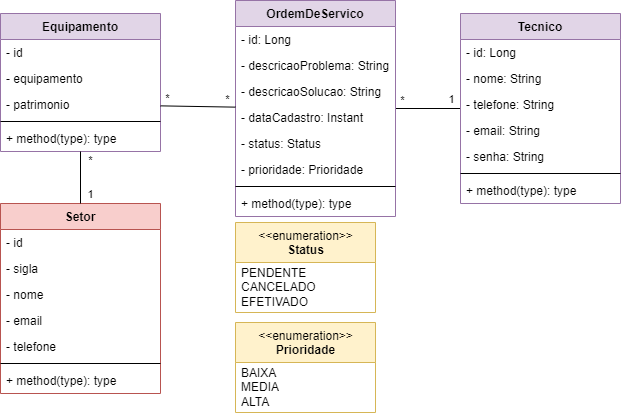

The diagram above was exported from draw.io. Its source (the exported page's mxGraphModel, read from the mxfile embedded in the PNG):
<mxGraphModel dx="989" dy="1707" grid="1" gridSize="10" guides="1" tooltips="1" connect="1" arrows="1" fold="1" page="1" pageScale="1" pageWidth="827" pageHeight="1169" math="0" shadow="0">
  <root>
    <mxCell id="0" />
    <mxCell id="1" parent="0" />
    <mxCell id="2" value="Equipamento" style="swimlane;fontStyle=1;align=center;verticalAlign=top;childLayout=stackLayout;horizontal=1;startSize=26;horizontalStack=0;resizeParent=1;resizeParentMax=0;resizeLast=0;collapsible=1;marginBottom=0;fillColor=#e1d5e7;strokeColor=#9673a6;" vertex="1" parent="1">
      <mxGeometry x="130" y="-499" width="160" height="138" as="geometry" />
    </mxCell>
    <mxCell id="3" value="- id" style="text;strokeColor=none;fillColor=none;align=left;verticalAlign=top;spacingLeft=4;spacingRight=4;overflow=hidden;rotatable=0;points=[[0,0.5],[1,0.5]];portConstraint=eastwest;" vertex="1" parent="2">
      <mxGeometry y="26" width="160" height="26" as="geometry" />
    </mxCell>
    <mxCell id="4" value="- equipamento" style="text;strokeColor=none;fillColor=none;align=left;verticalAlign=top;spacingLeft=4;spacingRight=4;overflow=hidden;rotatable=0;points=[[0,0.5],[1,0.5]];portConstraint=eastwest;" vertex="1" parent="2">
      <mxGeometry y="52" width="160" height="26" as="geometry" />
    </mxCell>
    <mxCell id="5" value="- patrimonio" style="text;strokeColor=none;fillColor=none;align=left;verticalAlign=top;spacingLeft=4;spacingRight=4;overflow=hidden;rotatable=0;points=[[0,0.5],[1,0.5]];portConstraint=eastwest;" vertex="1" parent="2">
      <mxGeometry y="78" width="160" height="26" as="geometry" />
    </mxCell>
    <mxCell id="6" value="" style="line;strokeWidth=1;fillColor=none;align=left;verticalAlign=middle;spacingTop=-1;spacingLeft=3;spacingRight=3;rotatable=0;labelPosition=right;points=[];portConstraint=eastwest;" vertex="1" parent="2">
      <mxGeometry y="104" width="160" height="8" as="geometry" />
    </mxCell>
    <mxCell id="7" value="+ method(type): type" style="text;strokeColor=none;fillColor=none;align=left;verticalAlign=top;spacingLeft=4;spacingRight=4;overflow=hidden;rotatable=0;points=[[0,0.5],[1,0.5]];portConstraint=eastwest;" vertex="1" parent="2">
      <mxGeometry y="112" width="160" height="26" as="geometry" />
    </mxCell>
    <mxCell id="8" style="edgeStyle=none;rounded=0;orthogonalLoop=1;jettySize=auto;html=1;endArrow=none;endFill=0;startArrow=none;startFill=0;" edge="1" source="11" target="20" parent="1">
      <mxGeometry relative="1" as="geometry" />
    </mxCell>
    <mxCell id="9" value="*" style="edgeLabel;html=1;align=center;verticalAlign=middle;resizable=0;points=[];" vertex="1" connectable="0" parent="8">
      <mxGeometry x="-0.8078" y="2" relative="1" as="geometry">
        <mxPoint y="-6" as="offset" />
      </mxGeometry>
    </mxCell>
    <mxCell id="10" value="1" style="edgeLabel;html=1;align=center;verticalAlign=middle;resizable=0;points=[];" vertex="1" connectable="0" parent="8">
      <mxGeometry x="0.8303" y="-1" relative="1" as="geometry">
        <mxPoint x="-4" y="-10" as="offset" />
      </mxGeometry>
    </mxCell>
    <mxCell id="11" value="OrdemDeServico" style="swimlane;fontStyle=1;align=center;verticalAlign=top;childLayout=stackLayout;horizontal=1;startSize=26;horizontalStack=0;resizeParent=1;resizeParentMax=0;resizeLast=0;collapsible=1;marginBottom=0;fillColor=#e1d5e7;strokeColor=#9673a6;" vertex="1" parent="1">
      <mxGeometry x="365" y="-512" width="160" height="216" as="geometry" />
    </mxCell>
    <mxCell id="12" value="- id: Long" style="text;strokeColor=none;fillColor=none;align=left;verticalAlign=top;spacingLeft=4;spacingRight=4;overflow=hidden;rotatable=0;points=[[0,0.5],[1,0.5]];portConstraint=eastwest;" vertex="1" parent="11">
      <mxGeometry y="26" width="160" height="26" as="geometry" />
    </mxCell>
    <mxCell id="13" value="- descricaoProblema: String" style="text;strokeColor=none;fillColor=none;align=left;verticalAlign=top;spacingLeft=4;spacingRight=4;overflow=hidden;rotatable=0;points=[[0,0.5],[1,0.5]];portConstraint=eastwest;" vertex="1" parent="11">
      <mxGeometry y="52" width="160" height="26" as="geometry" />
    </mxCell>
    <mxCell id="14" value="- descricaoSolucao: String" style="text;strokeColor=none;fillColor=none;align=left;verticalAlign=top;spacingLeft=4;spacingRight=4;overflow=hidden;rotatable=0;points=[[0,0.5],[1,0.5]];portConstraint=eastwest;" vertex="1" parent="11">
      <mxGeometry y="78" width="160" height="26" as="geometry" />
    </mxCell>
    <mxCell id="15" value="- dataCadastro: Instant" style="text;strokeColor=none;fillColor=none;align=left;verticalAlign=top;spacingLeft=4;spacingRight=4;overflow=hidden;rotatable=0;points=[[0,0.5],[1,0.5]];portConstraint=eastwest;" vertex="1" parent="11">
      <mxGeometry y="104" width="160" height="26" as="geometry" />
    </mxCell>
    <mxCell id="16" value="- status: Status" style="text;strokeColor=none;fillColor=none;align=left;verticalAlign=top;spacingLeft=4;spacingRight=4;overflow=hidden;rotatable=0;points=[[0,0.5],[1,0.5]];portConstraint=eastwest;" vertex="1" parent="11">
      <mxGeometry y="130" width="160" height="26" as="geometry" />
    </mxCell>
    <mxCell id="17" value="- prioridade: Prioridade" style="text;strokeColor=none;fillColor=none;align=left;verticalAlign=top;spacingLeft=4;spacingRight=4;overflow=hidden;rotatable=0;points=[[0,0.5],[1,0.5]];portConstraint=eastwest;" vertex="1" parent="11">
      <mxGeometry y="156" width="160" height="26" as="geometry" />
    </mxCell>
    <mxCell id="18" value="" style="line;strokeWidth=1;fillColor=none;align=left;verticalAlign=middle;spacingTop=-1;spacingLeft=3;spacingRight=3;rotatable=0;labelPosition=right;points=[];portConstraint=eastwest;" vertex="1" parent="11">
      <mxGeometry y="182" width="160" height="8" as="geometry" />
    </mxCell>
    <mxCell id="19" value="+ method(type): type" style="text;strokeColor=none;fillColor=none;align=left;verticalAlign=top;spacingLeft=4;spacingRight=4;overflow=hidden;rotatable=0;points=[[0,0.5],[1,0.5]];portConstraint=eastwest;" vertex="1" parent="11">
      <mxGeometry y="190" width="160" height="26" as="geometry" />
    </mxCell>
    <mxCell id="20" value="Tecnico" style="swimlane;fontStyle=1;align=center;verticalAlign=top;childLayout=stackLayout;horizontal=1;startSize=26;horizontalStack=0;resizeParent=1;resizeParentMax=0;resizeLast=0;collapsible=1;marginBottom=0;fillColor=#e1d5e7;strokeColor=#9673a6;" vertex="1" parent="1">
      <mxGeometry x="590" y="-499" width="160" height="190" as="geometry" />
    </mxCell>
    <mxCell id="21" value="- id: Long" style="text;strokeColor=none;fillColor=none;align=left;verticalAlign=top;spacingLeft=4;spacingRight=4;overflow=hidden;rotatable=0;points=[[0,0.5],[1,0.5]];portConstraint=eastwest;" vertex="1" parent="20">
      <mxGeometry y="26" width="160" height="26" as="geometry" />
    </mxCell>
    <mxCell id="22" value="- nome: String" style="text;strokeColor=none;fillColor=none;align=left;verticalAlign=top;spacingLeft=4;spacingRight=4;overflow=hidden;rotatable=0;points=[[0,0.5],[1,0.5]];portConstraint=eastwest;" vertex="1" parent="20">
      <mxGeometry y="52" width="160" height="26" as="geometry" />
    </mxCell>
    <mxCell id="23" value="- telefone: String" style="text;strokeColor=none;fillColor=none;align=left;verticalAlign=top;spacingLeft=4;spacingRight=4;overflow=hidden;rotatable=0;points=[[0,0.5],[1,0.5]];portConstraint=eastwest;" vertex="1" parent="20">
      <mxGeometry y="78" width="160" height="26" as="geometry" />
    </mxCell>
    <mxCell id="24" value="- email: String" style="text;strokeColor=none;fillColor=none;align=left;verticalAlign=top;spacingLeft=4;spacingRight=4;overflow=hidden;rotatable=0;points=[[0,0.5],[1,0.5]];portConstraint=eastwest;" vertex="1" parent="20">
      <mxGeometry y="104" width="160" height="26" as="geometry" />
    </mxCell>
    <mxCell id="25" value="- senha: String" style="text;strokeColor=none;fillColor=none;align=left;verticalAlign=top;spacingLeft=4;spacingRight=4;overflow=hidden;rotatable=0;points=[[0,0.5],[1,0.5]];portConstraint=eastwest;" vertex="1" parent="20">
      <mxGeometry y="130" width="160" height="26" as="geometry" />
    </mxCell>
    <mxCell id="26" value="" style="line;strokeWidth=1;fillColor=none;align=left;verticalAlign=middle;spacingTop=-1;spacingLeft=3;spacingRight=3;rotatable=0;labelPosition=right;points=[];portConstraint=eastwest;" vertex="1" parent="20">
      <mxGeometry y="156" width="160" height="8" as="geometry" />
    </mxCell>
    <mxCell id="27" value="+ method(type): type" style="text;strokeColor=none;fillColor=none;align=left;verticalAlign=top;spacingLeft=4;spacingRight=4;overflow=hidden;rotatable=0;points=[[0,0.5],[1,0.5]];portConstraint=eastwest;" vertex="1" parent="20">
      <mxGeometry y="164" width="160" height="26" as="geometry" />
    </mxCell>
    <mxCell id="28" value="&amp;lt;&amp;lt;enumeration&amp;gt;&amp;gt;&lt;br&gt;&lt;b&gt;Status&lt;/b&gt;" style="swimlane;fontStyle=0;align=center;verticalAlign=top;childLayout=stackLayout;horizontal=1;startSize=40;horizontalStack=0;resizeParent=1;resizeParentMax=0;resizeLast=0;collapsible=0;marginBottom=0;html=1;fillColor=#fff2cc;strokeColor=#d6b656;" vertex="1" parent="1">
      <mxGeometry x="365" y="-290" width="140" height="90" as="geometry" />
    </mxCell>
    <mxCell id="29" value="PENDENTE&lt;br&gt;CANCELADO&lt;br&gt;EFETIVADO" style="text;html=1;strokeColor=none;fillColor=none;align=left;verticalAlign=middle;spacingLeft=4;spacingRight=4;overflow=hidden;rotatable=0;points=[[0,0.5],[1,0.5]];portConstraint=eastwest;" vertex="1" parent="28">
      <mxGeometry y="40" width="140" height="50" as="geometry" />
    </mxCell>
    <mxCell id="30" value="&amp;lt;&amp;lt;enumeration&amp;gt;&amp;gt;&lt;br&gt;&lt;b&gt;Prioridade&lt;/b&gt;" style="swimlane;fontStyle=0;align=center;verticalAlign=top;childLayout=stackLayout;horizontal=1;startSize=40;horizontalStack=0;resizeParent=1;resizeParentMax=0;resizeLast=0;collapsible=0;marginBottom=0;html=1;fillColor=#fff2cc;strokeColor=#d6b656;" vertex="1" parent="1">
      <mxGeometry x="365" y="-190" width="140" height="90" as="geometry" />
    </mxCell>
    <mxCell id="31" value="BAIXA&lt;br&gt;MEDIA&lt;br&gt;ALTA" style="text;html=1;strokeColor=none;fillColor=none;align=left;verticalAlign=middle;spacingLeft=4;spacingRight=4;overflow=hidden;rotatable=0;points=[[0,0.5],[1,0.5]];portConstraint=eastwest;" vertex="1" parent="30">
      <mxGeometry y="40" width="140" height="50" as="geometry" />
    </mxCell>
    <mxCell id="32" style="edgeStyle=none;rounded=0;orthogonalLoop=1;jettySize=auto;html=1;startArrow=none;startFill=0;endArrow=none;endFill=0;" edge="1" source="5" target="11" parent="1">
      <mxGeometry relative="1" as="geometry" />
    </mxCell>
    <mxCell id="33" value="*" style="edgeLabel;html=1;align=center;verticalAlign=middle;resizable=0;points=[];" vertex="1" connectable="0" parent="32">
      <mxGeometry x="-0.8391" y="-1" relative="1" as="geometry">
        <mxPoint y="-9" as="offset" />
      </mxGeometry>
    </mxCell>
    <mxCell id="34" value="*" style="edgeLabel;html=1;align=center;verticalAlign=middle;resizable=0;points=[];" vertex="1" connectable="0" parent="32">
      <mxGeometry x="0.7701" relative="1" as="geometry">
        <mxPoint y="-8" as="offset" />
      </mxGeometry>
    </mxCell>
    <mxCell id="35" value="Setor" style="swimlane;fontStyle=1;align=center;verticalAlign=top;childLayout=stackLayout;horizontal=1;startSize=26;horizontalStack=0;resizeParent=1;resizeParentMax=0;resizeLast=0;collapsible=1;marginBottom=0;fillColor=#f8cecc;strokeColor=#b85450;" vertex="1" parent="1">
      <mxGeometry x="130" y="-309" width="160" height="190" as="geometry" />
    </mxCell>
    <mxCell id="36" value="- id" style="text;strokeColor=none;fillColor=none;align=left;verticalAlign=top;spacingLeft=4;spacingRight=4;overflow=hidden;rotatable=0;points=[[0,0.5],[1,0.5]];portConstraint=eastwest;" vertex="1" parent="35">
      <mxGeometry y="26" width="160" height="26" as="geometry" />
    </mxCell>
    <mxCell id="37" value="- sigla" style="text;strokeColor=none;fillColor=none;align=left;verticalAlign=top;spacingLeft=4;spacingRight=4;overflow=hidden;rotatable=0;points=[[0,0.5],[1,0.5]];portConstraint=eastwest;" vertex="1" parent="35">
      <mxGeometry y="52" width="160" height="26" as="geometry" />
    </mxCell>
    <mxCell id="38" value="- nome" style="text;strokeColor=none;fillColor=none;align=left;verticalAlign=top;spacingLeft=4;spacingRight=4;overflow=hidden;rotatable=0;points=[[0,0.5],[1,0.5]];portConstraint=eastwest;" vertex="1" parent="35">
      <mxGeometry y="78" width="160" height="26" as="geometry" />
    </mxCell>
    <mxCell id="39" value="- email" style="text;strokeColor=none;fillColor=none;align=left;verticalAlign=top;spacingLeft=4;spacingRight=4;overflow=hidden;rotatable=0;points=[[0,0.5],[1,0.5]];portConstraint=eastwest;" vertex="1" parent="35">
      <mxGeometry y="104" width="160" height="26" as="geometry" />
    </mxCell>
    <mxCell id="40" value="- telefone" style="text;strokeColor=none;fillColor=none;align=left;verticalAlign=top;spacingLeft=4;spacingRight=4;overflow=hidden;rotatable=0;points=[[0,0.5],[1,0.5]];portConstraint=eastwest;" vertex="1" parent="35">
      <mxGeometry y="130" width="160" height="26" as="geometry" />
    </mxCell>
    <mxCell id="41" value="" style="line;strokeWidth=1;fillColor=none;align=left;verticalAlign=middle;spacingTop=-1;spacingLeft=3;spacingRight=3;rotatable=0;labelPosition=right;points=[];portConstraint=eastwest;" vertex="1" parent="35">
      <mxGeometry y="156" width="160" height="8" as="geometry" />
    </mxCell>
    <mxCell id="42" value="+ method(type): type" style="text;strokeColor=none;fillColor=none;align=left;verticalAlign=top;spacingLeft=4;spacingRight=4;overflow=hidden;rotatable=0;points=[[0,0.5],[1,0.5]];portConstraint=eastwest;" vertex="1" parent="35">
      <mxGeometry y="164" width="160" height="26" as="geometry" />
    </mxCell>
    <mxCell id="43" style="edgeStyle=none;rounded=0;orthogonalLoop=1;jettySize=auto;html=1;startArrow=none;startFill=0;endArrow=none;endFill=0;" edge="1" source="35" target="2" parent="1">
      <mxGeometry relative="1" as="geometry">
        <mxPoint x="175" y="-650" as="sourcePoint" />
        <mxPoint x="375" y="-394" as="targetPoint" />
      </mxGeometry>
    </mxCell>
    <mxCell id="44" value="1" style="edgeLabel;html=1;align=center;verticalAlign=middle;resizable=0;points=[];" connectable="0" vertex="1" parent="43">
      <mxGeometry x="-0.8391" y="-1" relative="1" as="geometry">
        <mxPoint x="9" y="-5" as="offset" />
      </mxGeometry>
    </mxCell>
    <mxCell id="45" value="*" style="edgeLabel;html=1;align=center;verticalAlign=middle;resizable=0;points=[];" connectable="0" vertex="1" parent="43">
      <mxGeometry x="0.7701" relative="1" as="geometry">
        <mxPoint x="10" y="3" as="offset" />
      </mxGeometry>
    </mxCell>
  </root>
</mxGraphModel>